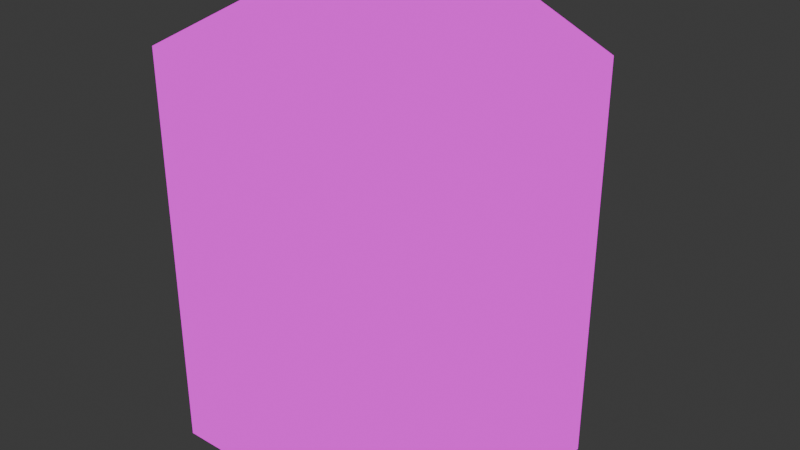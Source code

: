 # Source: barrell.blend  (saved by Blender 4.1.24; exported with 4.5.12 LTS)
import bpy
from mathutils import Matrix  # noqa: F401  (used for matrix-valued properties, if any)

bpy.ops.wm.read_factory_settings(use_empty=True)
scene = bpy.context.scene
scene.name = 'Scene'

# ---- collections
col_collection = bpy.data.collections.new('Collection'); scene.collection.children.link(col_collection)

# ---- images (referenced by path relative to the original .blend; pixels are not part of the script)
import os
ASSET_DIR = os.environ.get("B2B_ASSET_DIR", "")  # directory of the original .blend (textures are referenced by path, not embedded)
HERE = os.path.dirname(os.path.abspath(__file__))  # packed textures are extracted next to this script under _unpacked/

def load_image(name, relpath, width, height, colorspace="sRGB"):
    """Load a texture the original file referenced (path relative to the .blend, or extracted next to this script)."""
    p = next((c for c in (os.path.join(HERE, relpath), os.path.join(ASSET_DIR, relpath)) if relpath and os.path.exists(c)), "")
    if p:
        img = bpy.data.images.load(p, check_existing=True)
        img.name = name
    else:  # same state as the original file: an image datablock whose file is absent (Cycles renders it pink)
        img = bpy.data.images.new(name, width, height)
        img.source = "FILE"
        img.filepath = "//" + (relpath or name)
    img.colorspace_settings.name = colorspace
    return img
img_barrel_png = load_image('barrel.png', 'barrel.png', 1024, 1024, 'sRGB')

# ---- materials (node trees are filled in below, after node groups)
mat_material = bpy.data.materials.new('Material')
mat_material.alpha_threshold = 0.0
mat_material.roughness = 0.5
mat_material.line_color = (0.0, 0.0, 0.0, 1.0)

# ---- material node trees
mat_material.use_nodes = True; mat_material.node_tree.nodes.clear()
_N = mat_material.node_tree.nodes; _L = mat_material.node_tree.links
n0 = _N.new('ShaderNodeOutputMaterial'); n0.name = 'Material Output'; n0.location = (300, 300)
n1 = _N.new('ShaderNodeEmission'); n1.name = 'Emission'; n1.location = (10, 300)
n2 = _N.new('ShaderNodeTexImage'); n2.name = 'Image Texture'; n2.location = (-334, 239)
n2.image = img_barrel_png
n2.interpolation = 'Closest'
_L.new(n1.outputs[0], n0.inputs[0])
_L.new(n2.outputs[0], n1.inputs[0])
n0.is_active_output = True

# ---- world
world_world = bpy.data.worlds.new('World'); scene.world = world_world
world_world.use_nodes = True; world_world.node_tree.nodes.clear()
_N = world_world.node_tree.nodes; _L = world_world.node_tree.links
n0 = _N.new('ShaderNodeOutputWorld'); n0.name = 'World Output'; n0.location = (300, 300)
n1 = _N.new('ShaderNodeBackground'); n1.name = 'Background'; n1.location = (10, 300)
n1.inputs[0].default_value = (0.05088, 0.05088, 0.05088, 1.0)
_L.new(n1.outputs[0], n0.inputs[0])
n0.is_active_output = True
world_world.color = (0.05088, 0.05088, 0.05088)
world_world.use_sun_shadow = False
world_world.sun_shadow_jitter_overblur = 0.0

# ---- meshes
me_cylinder = bpy.data.meshes.new('Cylinder')
me_cylinder.from_pydata([(0.0, 1.0, 0.0), (0.0, 1.0, 2.0), (0.9511, 0.309, 0.0), (0.9511, 0.309, 2.0), (0.5878, -0.809, 0.0), (0.5878, -0.809, 2.0), (-0.5878, -0.809, 0.0), (-0.5878, -0.809, 2.0), (-0.9511, 0.309, 0.0), (-0.9511, 0.309, 2.0), (0.7291, 0.2369, 0.3942), (-2.783e-09, 0.7666, 0.3942), (-2.783e-09, 0.7666, 1.927), (0.7291, 0.2369, 1.927), (0.4506, -0.6202, 0.3942), (0.4506, -0.6202, 1.927), (-0.4506, -0.6202, 0.3942), (-0.4506, -0.6202, 1.927), (-0.7291, 0.2369, 0.3942), (-0.7291, 0.2369, 1.927), (0.0, 1.0, 1.678), (0.9511, 0.309, 1.678), (0.5878, -0.809, 1.678), (-0.5878, -0.809, 1.678), (-0.9511, 0.309, 1.678), (-2.783e-09, 0.7666, 1.678), (0.7291, 0.2369, 1.678), (0.4506, -0.6202, 1.678), (-0.4506, -0.6202, 1.678), (-0.7291, 0.2369, 1.678)], [], [(20, 1, 3, 21), (21, 3, 5, 22), (22, 5, 7, 23), (23, 7, 9, 24), (24, 9, 1, 20), (25, 26, 13, 12), (26, 27, 15, 13), (27, 28, 17, 15), (28, 29, 19, 17), (29, 25, 12, 19), (2, 10, 11, 0), (6, 16, 14, 4), (9, 19, 12, 1), (4, 14, 10, 2), (7, 17, 19, 9), (5, 15, 17, 7), (3, 13, 15, 5), (1, 12, 13, 3), (0, 11, 18, 8), (8, 18, 16, 6), (8, 24, 20, 0), (6, 23, 24, 8), (4, 22, 23, 6), (2, 21, 22, 4), (0, 20, 21, 2), (18, 29, 25, 11), (16, 28, 29, 18), (14, 27, 28, 16), (10, 26, 27, 14), (11, 25, 26, 10), (29, 28, 26, 25), (27, 26, 28), (10, 14, 18, 11), (18, 14, 16)])
_uv = me_cylinder.uv_layers.new(name='UVMap')
_uv.uv.foreach_set('vector', [0.4975, 0.8196, 0.4975, 0.9722, 0.9477, 0.9722, 0.9477, 0.8196, 0.9477, 0.8196, 0.9477, 0.9722, 0.7757, 0.9722, 0.7757, 0.8196, 0.7757, 0.8196, 0.7757, 0.9722, 0.2193, 0.9722, 0.2193, 0.8196, 0.2193, 0.8196, 0.2193, 0.9722, 0.0474, 0.9722, 0.0474, 0.8196, 0.0474, 0.8196, 0.0474, 0.9722, 0.4975, 0.9722, 0.4975, 0.8196, 0.4975, 0.8184, 0.9477, 0.8184, 0.9477, 0.9722, 0.4975, 0.9722, 0.9477, 0.8184, 0.7757, 0.8184, 0.7757, 0.9722, 0.9477, 0.9722, 0.7757, 0.8184, 0.2193, 0.8184, 0.2193, 0.9722, 0.7757, 0.9722, 0.2193, 0.8184, 0.0474, 0.8184, 0.0474, 0.9722, 0.2193, 0.9722, 0.0474, 0.8184, 0.4975, 0.8184, 0.4975, 0.9722, 0.0474, 0.9722, 0.9477, 0.02555, 0.9477, 0.02555, 0.4975, 0.02555, 0.4975, 0.02555, 0.2193, 0.02555, 0.2193, 0.02555, 0.7757, 0.02555, 0.7757, 0.02555, 0.0474, 0.9722, 0.0474, 0.9722, 0.4975, 0.9722, 0.4975, 0.9722, 0.7757, 0.02555, 0.7757, 0.02555, 0.9477, 0.02555, 0.9477, 0.02555, 0.2193, 0.9722, 0.2193, 0.9722, 0.0474, 0.9722, 0.0474, 0.9722, 0.7757, 0.9722, 0.7757, 0.9722, 0.2193, 0.9722, 0.2193, 0.9722, 0.9477, 0.9722, 0.9477, 0.9722, 0.7757, 0.9722, 0.7757, 0.9722, 0.4975, 0.9722, 0.4975, 0.9722, 0.9477, 0.9722, 0.9477, 0.9722, 0.4975, 0.02555, 0.4975, 0.02555, 0.0474, 0.02555, 0.0474, 0.02555, 0.0474, 0.02555, 0.0474, 0.02555, 0.2193, 0.02555, 0.2193, 0.02555, 0.0474, 0.02555, 0.0474, 0.8196, 0.4975, 0.8196, 0.4975, 0.02555, 0.2193, 0.02555, 0.2193, 0.8196, 0.0474, 0.8196, 0.0474, 0.02555, 0.7757, 0.02555, 0.7757, 0.8196, 0.2193, 0.8196, 0.2193, 0.02555, 0.9477, 0.02555, 0.9477, 0.8196, 0.7757, 0.8196, 0.7757, 0.02555, 0.4975, 0.02555, 0.4975, 0.8196, 0.9477, 0.8196, 0.9477, 0.02555, 0.0474, 0.02555, 0.0474, 0.8184, 0.4975, 0.8184, 0.4975, 0.02555, 0.2193, 0.02555, 0.2193, 0.8184, 0.0474, 0.8184, 0.0474, 0.02555, 0.7757, 0.02555, 0.7757, 0.8184, 0.2193, 0.8184, 0.2193, 0.02555, 0.9477, 0.02555, 0.9477, 0.8184, 0.7757, 0.8184, 0.7757, 0.02555, 0.4975, 0.02555, 0.4975, 0.8184, 0.9477, 0.8184, 0.9477, 0.02555, 0.0, 0.0, 0.0, 0.0, 0.0, 0.0, 0.0, 0.0, 0.0, 0.0, 0.0, 0.0, 0.0, 0.0, 0.0, 0.0, 0.0, 0.0, 0.0, 0.0, 0.0, 0.0, 0.0, 0.0, 0.0, 0.0, 0.2193, 0.02555])
me_cylinder.materials.append(mat_material)
me_cylinder.update()

# ---- objects
ob_cylinder = bpy.data.objects.new('Cylinder', me_cylinder)

# ---- transforms, parenting, visibility, modifiers, constraints
ob_cylinder.location = (0.0, 0.0, 0.0)

# ---- collection membership
col_collection.objects.link(ob_cylinder)

# ---- scene / render settings (as saved in the file)
scene.frame_start = 1; scene.frame_end = 250; scene.frame_set(1)
scene.render.engine = 'BLENDER_EEVEE_NEXT'
scene.cycles.sampling_pattern = 'TABULATED_SOBOL'
scene.eevee.ray_tracing_options.trace_max_roughness = 0.0
bpy.context.view_layer.update()

# ---- added for rendering (the .blend has no active camera): camera
cam_auto = bpy.data.cameras.new('AutoCamera')
cam_auto.lens = 50.0
cam_auto.sensor_width = 36.0
cam_auto.clip_end = 1000.0
ob_auto_camera = bpy.data.objects.new('AutoCamera', cam_auto)
scene.collection.objects.link(ob_auto_camera)
ob_auto_camera.location = (3.05332, -3.5685, 3.44266)
ob_auto_camera.rotation_euler = (1.09748, -7.21219e-08, 0.694738)
scene.camera = ob_auto_camera
bpy.context.view_layer.update()
